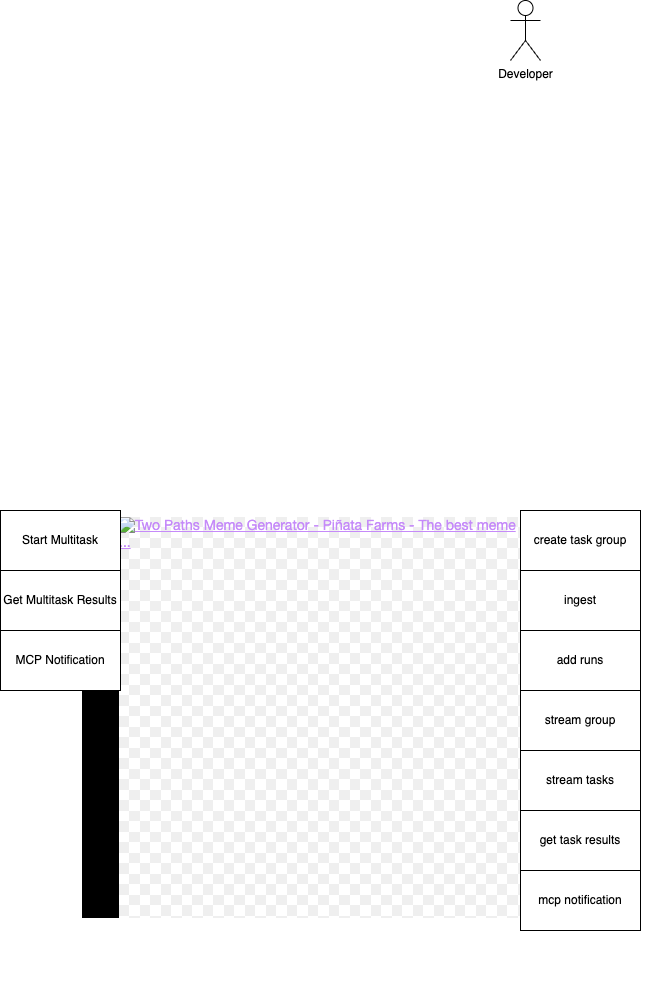

The diagram above was exported from draw.io. Its source (the exported page's mxGraphModel, read from the mxfile embedded in the PNG):
<mxGraphModel dx="1685" dy="634" grid="1" gridSize="10" guides="1" tooltips="1" connect="1" arrows="1" fold="1" page="1" pageScale="1" pageWidth="850" pageHeight="1100" math="0" shadow="0">
  <root>
    <mxCell id="0" />
    <mxCell id="1" parent="0" />
    <UserObject label="&lt;a data-ved=&quot;0CBIQjRxqFwoTCNjYoOzZyY8DFQAAAAAdAAAAABAE&quot; rel=&quot;noopener&quot; target=&quot;_blank&quot; href=&quot;https://www.google.com/url?sa=i&amp;amp;url=https%3A%2F%2Fwww.pinatafarm.com%2Fmemegenerator%2F5200386f-015b-46b1-abce-c24ec1f27603&amp;amp;psig=AOvVaw0Wzf98E2JvDv1RZymWfPh8&amp;amp;ust=1757439335491000&amp;amp;source=images&amp;amp;cd=vfe&amp;amp;opi=89978449&amp;amp;ved=0CBIQjRxqFwoTCNjYoOzZyY8DFQAAAAAdAAAAABAE&quot; class=&quot;YsLeY&quot; role=&quot;link&quot; tabindex=&quot;0&quot; aria-label=&quot;Visit Piñata Farms&quot; style=&quot;color: rgb(197, 138, 249); text-decoration: underline; align-items: center; display: flex; flex-direction: column; flex: 1 1 0%; height: 401px; justify-self: center; outline-offset: 0px; position: relative; width: 475px; outline: 0px; font-family: &amp;quot;Helvetica Neue&amp;quot;, sans-serif; font-size: 14px; font-style: normal; font-variant-caps: normal; font-weight: 400; letter-spacing: normal; orphans: auto; text-align: start; text-indent: 0px; text-transform: none; white-space: normal; widows: auto; word-spacing: 0px; -webkit-text-stroke-width: 0px; background-color: rgb(0, 0, 0);&quot;&gt;&lt;img src=&quot;https://a.pinatafarm.com/416x416/d0addd5f0e/two-paths.jpg&quot; class=&quot;sFlh5c FyHeAf iPVvYb&quot; alt=&quot;Two Paths Meme Generator - Piñata Farms - The best meme ...&quot; style=&quot;flex: 1 1 0%; min-height: 0px; min-width: 0px; object-fit: contain; width: 401px; background-color: rgb(255, 255, 255); background-image: linear-gradient(45deg, rgb(239, 239, 239) 25%, rgba(239, 239, 239, 0) 25%, rgba(239, 239, 239, 0) 75%, rgb(239, 239, 239) 75%, rgb(239, 239, 239)), linear-gradient(45deg, rgb(239, 239, 239) 25%, rgba(239, 239, 239, 0) 25%, rgba(239, 239, 239, 0) 75%, rgb(239, 239, 239) 75%, rgb(239, 239, 239)); background-position: 0px 0px, 10px 10px; background-size: 21px 21px; max-width: 416px; height: 401px; margin: 0px;&quot;&gt;&lt;img src=&quot;https://encrypted-tbn0.gstatic.com/images?q=tbn:ANd9GcR1uCUeE8u9VDv84BAZdVIvLpf0xXIZUMjslA&amp;amp;s&quot; class=&quot;sFlh5c FyHeAf&quot; alt=&quot;Two Paths Meme Generator - Piñata Farms - The best meme ...&quot; data-ilt=&quot;1757352936659&quot; style=&quot;flex: 1 1 0%; min-height: 0px; min-width: 0px; object-fit: contain; width: 416px; max-width: 416px; position: absolute; visibility: hidden;&quot;&gt;&lt;/a&gt;&lt;br class=&quot;Apple-interchange-newline&quot;&gt;" link="&lt;a data-ved=&quot;0CBIQjRxqFwoTCNjYoOzZyY8DFQAAAAAdAAAAABAE&quot; rel=&quot;noopener&quot; target=&quot;_blank&quot; href=&quot;https://www.google.com/url?sa=i&amp;amp;url=https%3A%2F%2Fwww.pinatafarm.com%2Fmemegenerator%2F5200386f-015b-46b1-abce-c24ec1f27603&amp;amp;psig=AOvVaw0Wzf98E2JvDv1RZymWfPh8&amp;amp;ust=1757439335491000&amp;amp;source=images&amp;amp;cd=vfe&amp;amp;opi=89978449&amp;amp;ved=0CBIQjRxqFwoTCNjYoOzZyY8DFQAAAAAdAAAAABAE&quot; class=&quot;YsLeY&quot; role=&quot;link&quot; tabindex=&quot;0&quot; aria-label=&quot;Visit Piñata Farms&quot; style=&quot;color: rgb(197, 138, 249); text-decoration: underline; align-items: center; display: flex; flex-direction: column; flex: 1 1 0%; height: 401px; justify-self: center; outline-offset: 0px; position: relative; width: 475px; outline: 0px; font-family: &amp;quot;Helvetica Neue&amp;quot;, sans-serif; font-size: 14px; font-style: normal; font-variant-caps: normal; font-weight: 400; letter-spacing: normal; orphans: auto; text-align: start; text-indent: 0px; text-transform: none; white-space: normal; widows: auto; word-spacing: 0px; -webkit-text-stroke-width: 0px; background-color: rgb(0, 0, 0);&quot;&gt;&lt;img src=&quot;https://a.pinatafarm.com/416x416/d0addd5f0e/two-paths.jpg&quot; class=&quot;sFlh5c FyHeAf iPVvYb&quot; alt=&quot;Two Paths Meme Generator - Piñata Farms - The best meme ...&quot; style=&quot;flex: 1 1 0%; min-height: 0px; min-width: 0px; object-fit: contain; width: 401px; background-color: rgb(255, 255, 255); background-image: linear-gradient(45deg, rgb(239, 239, 239) 25%, rgba(239, 239, 239, 0) 25%, rgba(239, 239, 239, 0) 75%, rgb(239, 239, 239) 75%, rgb(239, 239, 239)), linear-gradient(45deg, rgb(239, 239, 239) 25%, rgba(239, 239, 239, 0) 25%, rgba(239, 239, 239, 0) 75%, rgb(239, 239, 239) 75%, rgb(239, 239, 239)); background-position: 0px 0px, 10px 10px; background-size: 21px 21px; max-width: 416px; height: 401px; margin: 0px;&quot;&gt;&lt;img src=&quot;https://encrypted-tbn0.gstatic.com/images?q=tbn:ANd9GcR1uCUeE8u9VDv84BAZdVIvLpf0xXIZUMjslA&amp;amp;s&quot; class=&quot;sFlh5c FyHeAf&quot; alt=&quot;Two Paths Meme Generator - Piñata Farms - The best meme ...&quot; data-ilt=&quot;1757352936659&quot; style=&quot;flex: 1 1 0%; min-height: 0px; min-width: 0px; object-fit: contain; width: 416px; max-width: 416px; position: absolute; visibility: hidden;&quot;&gt;&lt;/a&gt;&lt;br class=&quot;Apple-interchange-newline&quot;&gt;" id="11">
      <mxCell style="text;whiteSpace=wrap;html=1;" vertex="1" parent="1">
        <mxGeometry x="50" y="620" width="590" height="480" as="geometry" />
      </mxCell>
    </UserObject>
    <mxCell id="3" value="create task group" style="rounded=0;whiteSpace=wrap;html=1;" vertex="1" parent="1">
      <mxGeometry x="490" y="620" width="120" height="60" as="geometry" />
    </mxCell>
    <mxCell id="4" value="add runs" style="rounded=0;whiteSpace=wrap;html=1;" vertex="1" parent="1">
      <mxGeometry x="490" y="740" width="120" height="60" as="geometry" />
    </mxCell>
    <mxCell id="5" value="stream group" style="rounded=0;whiteSpace=wrap;html=1;" vertex="1" parent="1">
      <mxGeometry x="490" y="800" width="120" height="60" as="geometry" />
    </mxCell>
    <mxCell id="6" value="stream tasks" style="rounded=0;whiteSpace=wrap;html=1;" vertex="1" parent="1">
      <mxGeometry x="490" y="860" width="120" height="60" as="geometry" />
    </mxCell>
    <mxCell id="7" value="ingest" style="rounded=0;whiteSpace=wrap;html=1;" vertex="1" parent="1">
      <mxGeometry x="490" y="680" width="120" height="60" as="geometry" />
    </mxCell>
    <mxCell id="8" value="get task results" style="rounded=0;whiteSpace=wrap;html=1;" vertex="1" parent="1">
      <mxGeometry x="490" y="920" width="120" height="60" as="geometry" />
    </mxCell>
    <mxCell id="9" value="mcp notification" style="rounded=0;whiteSpace=wrap;html=1;" vertex="1" parent="1">
      <mxGeometry x="490" y="980" width="120" height="60" as="geometry" />
    </mxCell>
    <mxCell id="10" value="Developer" style="shape=umlActor;verticalLabelPosition=bottom;verticalAlign=top;html=1;outlineConnect=0;" vertex="1" parent="1">
      <mxGeometry x="480" y="110" width="30" height="60" as="geometry" />
    </mxCell>
    <mxCell id="12" value="Start Multitask" style="rounded=0;whiteSpace=wrap;html=1;" vertex="1" parent="1">
      <mxGeometry x="-30" y="620" width="120" height="60" as="geometry" />
    </mxCell>
    <mxCell id="16" value="MCP Notification" style="rounded=0;whiteSpace=wrap;html=1;" vertex="1" parent="1">
      <mxGeometry x="-30" y="740" width="120" height="60" as="geometry" />
    </mxCell>
    <mxCell id="17" value="Get Multitask Results" style="rounded=0;whiteSpace=wrap;html=1;" vertex="1" parent="1">
      <mxGeometry x="-30" y="680" width="120" height="60" as="geometry" />
    </mxCell>
  </root>
</mxGraphModel>